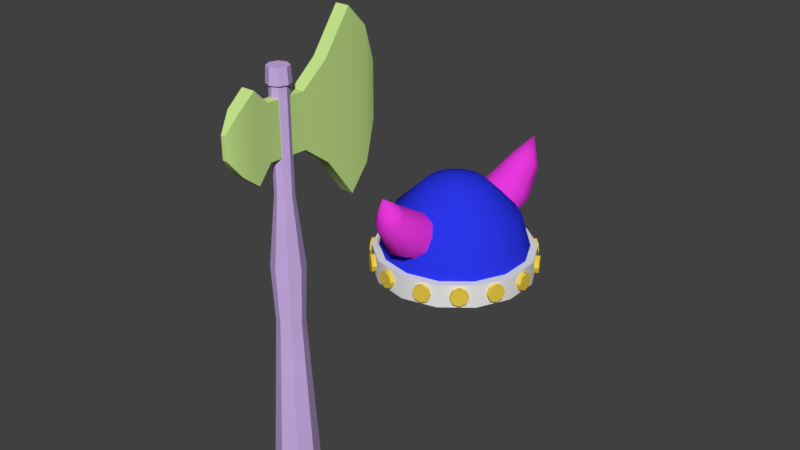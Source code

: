 # Source: viking.blend  (saved by Blender 2.79.0; exported with 4.5.12 LTS)
import bpy
from mathutils import Matrix  # noqa: F401  (used for matrix-valued properties, if any)

bpy.ops.wm.read_factory_settings(use_empty=True)
scene = bpy.context.scene
scene.name = 'Scene'

# ---- collections
col_collection_1 = bpy.data.collections.new('Collection 1'); scene.collection.children.link(col_collection_1)

# ---- materials (node trees are filled in below, after node groups)
mat_material_005 = bpy.data.materials.new('Material.005')
mat_material_005.alpha_threshold = 0.0
mat_material_005.use_transparent_shadow = False
mat_material_005.diffuse_color = (0.5997, 0.4322, 0.8, 1.0)
mat_material_005.roughness = 0.5
mat_material_006 = bpy.data.materials.new('Material.006')
mat_material_006.alpha_threshold = 0.0
mat_material_006.use_transparent_shadow = False
mat_material_006.diffuse_color = (0.5812, 0.8, 0.264, 1.0)
mat_material_006.roughness = 0.5
mat_material_004 = bpy.data.materials.new('Material.004')
mat_material_004.alpha_threshold = 0.0
mat_material_004.use_transparent_shadow = False
mat_material_004.diffuse_color = (0.8, 0.5884, 0.06422, 1.0)
mat_material_004.roughness = 0.5
mat_material_001 = bpy.data.materials.new('Material.001')
mat_material_001.alpha_threshold = 0.0
mat_material_001.use_transparent_shadow = False
mat_material_001.roughness = 0.5
mat_material_002 = bpy.data.materials.new('Material.002')
mat_material_002.alpha_threshold = 0.0
mat_material_002.use_transparent_shadow = False
mat_material_002.diffuse_color = (0.02339, 0.0367, 0.8, 1.0)
mat_material_002.roughness = 0.5
mat_material_003 = bpy.data.materials.new('Material.003')
mat_material_003.alpha_threshold = 0.0
mat_material_003.use_transparent_shadow = False
mat_material_003.diffuse_color = (0.8, 0.03941, 0.7062, 1.0)
mat_material_003.roughness = 0.5

# ---- material node trees

# ---- world
world_world = bpy.data.worlds.new('World'); scene.world = world_world
world_world.color = (0.05088, 0.05088, 0.05088)
world_world.use_sun_shadow = False
world_world.sun_shadow_jitter_overblur = 0.0
world_world.cycles.sampling_method = 'MANUAL'

# ---- meshes
me_cylinder_017 = bpy.data.meshes.new('Cylinder.017')
me_cylinder_017.from_pydata([(3.849e-10, 1.154, -0.9578), (0.0, 1.0, 2.22), (0.8162, 0.8162, -0.9578), (0.7071, 0.7071, 2.22), (1.154, -5.237e-08, -0.9578), (1.0, -4.371e-08, 2.22), (0.8162, -0.8162, -0.9578), (0.7071, -0.7071, 2.22), (-1.005e-07, -1.154, -0.9578), (-8.742e-08, -1.0, 2.22), (-0.8162, -0.8162, -0.9578), (-0.7071, -0.7071, 2.22), (-1.154, 1.185e-08, -0.9578), (-1.0, 1.192e-08, 2.22), (-0.8162, 0.8162, -0.9578), (-0.7071, 0.7071, 2.22), (1.002e-07, 1.615, -9.325), (1.142, 1.142, -9.325), (1.615, -7.625e-08, -9.325), (1.142, -1.142, -9.325), (-4.104e-08, -1.615, -9.325), (-1.142, -1.142, -9.325), (-1.615, 1.361e-08, -9.325), (-1.142, 1.142, -9.325), (5.144e-07, 1.248, -12.22), (0.8828, 0.8828, -12.22), (1.248, -5.556e-08, -12.22), (0.8828, -0.8828, -12.22), (4.053e-07, -1.248, -12.22), (-0.8828, -0.8828, -12.22), (-1.248, 1.39e-08, -12.22), (-0.8828, 0.8828, -12.22), (0.8317, 0.8317, 6.347), (2.078e-07, 1.176, 6.347), (1.176, -5.272e-08, 6.347), (0.8317, -0.8317, 6.347), (1.05e-07, -1.176, 6.347), (-0.8317, -0.8317, 6.347), (-1.176, 1.271e-08, 6.347), (-0.8317, 0.8317, 6.347), (0.4668, 0.4668, 11.41), (5.593e-07, 0.6602, 11.41), (0.6602, -2.632e-08, 11.41), (0.4668, -0.4668, 11.41), (5.016e-07, -0.6602, 11.41), (-0.4668, -0.4668, 11.41), (-0.6602, 1.04e-08, 11.41), (-0.4668, 0.4668, 11.41), (0.4668, 0.4668, 18.76), (5.593e-07, 0.6602, 18.76), (0.6602, -2.632e-08, 18.76), (0.4668, -0.4668, 18.76), (5.016e-07, -0.6602, 18.76), (-0.4668, -0.4668, 18.76), (-0.6602, 1.04e-08, 18.76), (-0.4668, 0.4668, 18.76), (0.5827, 0.5827, 18.76), (5.723e-07, 0.8241, 18.76), (0.8241, -3.564e-08, 18.76), (0.5827, -0.5827, 18.76), (5.003e-07, -0.8241, 18.76), (-0.5827, -0.5827, 18.76), (-0.8241, 1.021e-08, 18.76), (-0.5827, 0.5827, 18.76), (0.5291, 0.5291, 19.86), (1.631e-06, 0.7482, 19.86), (0.7482, -3.167e-08, 19.86), (0.5291, -0.5291, 19.86), (1.565e-06, -0.7482, 19.86), (-0.5291, -0.5291, 19.86), (-0.7482, 9.958e-09, 19.86), (-0.5291, 0.5291, 19.86), (-0.3525, -1.331, 14.06), (-0.3525, -1.331, 17.91), (-0.3428, 1.429, 14.06), (-0.3428, 1.429, 17.91), (0.3525, -1.331, 14.06), (0.3525, -1.331, 17.91), (0.5915, 1.429, 14.06), (0.5915, 1.429, 17.91), (-0.3863, 3.409, 19.42), (-0.3863, 3.409, 12.55), (0.6237, 3.409, 12.55), (0.6237, 3.409, 19.42), (-0.3435, 5.526, 22.35), (-0.3435, 5.526, 9.623), (0.6888, 5.526, 9.623), (0.6888, 5.526, 22.35), (-0.2175, 7.132, 20.73), (-0.2175, 7.132, 11.32), (0.5838, 7.132, 11.32), (0.5838, 7.132, 20.73), (0.2392, 8.262, 18.07), (0.2392, 8.262, 13.99), (-0.5054, -2.488, 12.94), (-0.5054, -2.488, 19.03), (0.5054, -2.488, 19.03), (0.5054, -2.488, 12.94), (-0.4713, -3.744, 13.95), (-0.4713, -3.744, 18.02), (0.4713, -3.744, 18.02), (0.4713, -3.744, 13.95), (-0.1644, -4.649, 15.19), (-0.1644, -4.649, 16.78), (0.1644, -4.649, 16.78), (0.1644, -4.649, 15.19), (3.849e-10, 1.154, -0.9578), (0.0, 1.0, 2.22), (0.7071, 0.7071, 2.22), (0.8162, 0.8162, -0.9578), (1.0, -4.371e-08, 2.22), (1.154, -5.237e-08, -0.9578), (0.7071, -0.7071, 2.22), (0.8162, -0.8162, -0.9578), (-8.742e-08, -1.0, 2.22), (-1.005e-07, -1.154, -0.9578), (-0.7071, -0.7071, 2.22), (-0.8162, -0.8162, -0.9578), (-1.0, 1.192e-08, 2.22), (-1.154, 1.185e-08, -0.9578), (-0.7071, 0.7071, 2.22), (-0.8162, 0.8162, -0.9578), (-4.104e-08, -1.615, -9.325), (1.142, -1.142, -9.325), (-1.142, 1.142, -9.325), (-1.615, 1.361e-08, -9.325), (1.615, -7.625e-08, -9.325), (1.142, 1.142, -9.325), (-1.142, -1.142, -9.325), (1.002e-07, 1.615, -9.325), (5.144e-07, 1.248, -12.22), (5.144e-07, 1.248, -12.22), (0.8828, 0.8828, -12.22), (0.8828, 0.8828, -12.22), (1.248, -5.556e-08, -12.22), (1.248, -5.556e-08, -12.22), (0.8828, -0.8828, -12.22), (0.8828, -0.8828, -12.22), (4.053e-07, -1.248, -12.22), (4.053e-07, -1.248, -12.22), (-0.8828, -0.8828, -12.22), (-0.8828, -0.8828, -12.22), (-1.248, 1.39e-08, -12.22), (-1.248, 1.39e-08, -12.22), (-0.8828, 0.8828, -12.22), (-0.8828, 0.8828, -12.22), (1.176, -5.272e-08, 6.347), (0.8317, -0.8317, 6.347), (-0.8317, -0.8317, 6.347), (-1.176, 1.271e-08, 6.347), (1.05e-07, -1.176, 6.347), (-0.8317, 0.8317, 6.347), (0.8317, 0.8317, 6.347), (2.078e-07, 1.176, 6.347), (-0.4668, 0.4668, 11.41), (5.593e-07, 0.6602, 11.41), (-0.4668, -0.4668, 11.41), (-0.6602, 1.04e-08, 11.41), (0.4668, -0.4668, 11.41), (5.016e-07, -0.6602, 11.41), (0.4668, 0.4668, 11.41), (0.6602, -2.632e-08, 11.41), (0.4668, 0.4668, 18.76), (0.4668, 0.4668, 18.76), (5.593e-07, 0.6602, 18.76), (5.593e-07, 0.6602, 18.76), (0.6602, -2.632e-08, 18.76), (0.6602, -2.632e-08, 18.76), (0.4668, -0.4668, 18.76), (0.4668, -0.4668, 18.76), (5.016e-07, -0.6602, 18.76), (5.016e-07, -0.6602, 18.76), (-0.4668, -0.4668, 18.76), (-0.4668, -0.4668, 18.76), (-0.6602, 1.04e-08, 18.76), (-0.6602, 1.04e-08, 18.76), (-0.4668, 0.4668, 18.76), (-0.4668, 0.4668, 18.76), (0.5827, 0.5827, 18.76), (0.5827, 0.5827, 18.76), (5.723e-07, 0.8241, 18.76), (5.723e-07, 0.8241, 18.76), (0.8241, -3.564e-08, 18.76), (0.8241, -3.564e-08, 18.76), (0.5827, -0.5827, 18.76), (0.5827, -0.5827, 18.76), (5.003e-07, -0.8241, 18.76), (5.003e-07, -0.8241, 18.76), (-0.5827, -0.5827, 18.76), (-0.5827, -0.5827, 18.76), (-0.8241, 1.021e-08, 18.76), (-0.8241, 1.021e-08, 18.76), (-0.5827, 0.5827, 18.76), (-0.5827, 0.5827, 18.76), (0.5291, 0.5291, 19.86), (0.5291, 0.5291, 19.86), (1.631e-06, 0.7482, 19.86), (1.631e-06, 0.7482, 19.86), (0.7482, -3.167e-08, 19.86), (0.7482, -3.167e-08, 19.86), (0.5291, -0.5291, 19.86), (0.5291, -0.5291, 19.86), (1.565e-06, -0.7482, 19.86), (1.565e-06, -0.7482, 19.86), (-0.5291, -0.5291, 19.86), (-0.5291, -0.5291, 19.86), (-0.7482, 9.958e-09, 19.86), (-0.7482, 9.958e-09, 19.86), (-0.5291, 0.5291, 19.86), (-0.5291, 0.5291, 19.86), (-0.3428, 1.429, 14.06), (-0.3428, 1.429, 14.06), (-0.3525, -1.331, 14.06), (-0.3525, -1.331, 14.06), (-0.3525, -1.331, 17.91), (-0.3525, -1.331, 17.91), (-0.3428, 1.429, 17.91), (-0.3428, 1.429, 17.91), (0.5915, 1.429, 14.06), (0.5915, 1.429, 14.06), (0.5915, 1.429, 17.91), (0.5915, 1.429, 17.91), (0.3525, -1.331, 14.06), (0.3525, -1.331, 14.06), (0.3525, -1.331, 17.91), (0.3525, -1.331, 17.91), (0.6237, 3.409, 12.55), (0.6237, 3.409, 19.42), (-0.3863, 3.409, 12.55), (-0.3863, 3.409, 19.42), (0.6888, 5.526, 9.623), (0.6888, 5.526, 9.623), (-0.3435, 5.526, 9.623), (-0.3435, 5.526, 9.623), (-0.3435, 5.526, 22.35), (-0.3435, 5.526, 22.35), (0.6888, 5.526, 22.35), (0.6888, 5.526, 22.35), (-0.2175, 7.132, 11.32), (0.5838, 7.132, 11.32), (0.5838, 7.132, 20.73), (-0.2175, 7.132, 20.73), (0.2392, 8.262, 18.07), (0.2392, 8.262, 18.07), (0.2392, 8.262, 13.99), (0.2392, 8.262, 13.99), (-0.5054, -2.488, 12.94), (-0.5054, -2.488, 12.94), (0.5054, -2.488, 12.94), (0.5054, -2.488, 12.94), (0.5054, -2.488, 19.03), (0.5054, -2.488, 19.03), (-0.5054, -2.488, 19.03), (-0.5054, -2.488, 19.03), (0.4713, -3.744, 13.95), (-0.4713, -3.744, 13.95), (-0.4713, -3.744, 18.02), (0.4713, -3.744, 18.02), (-0.1644, -4.649, 15.19), (-0.1644, -4.649, 15.19), (-0.1644, -4.649, 16.78), (-0.1644, -4.649, 16.78), (0.1644, -4.649, 16.78), (0.1644, -4.649, 16.78), (0.1644, -4.649, 15.19), (0.1644, -4.649, 15.19)], [], [(106, 107, 108, 109), (2, 3, 110, 111), (4, 5, 112, 113), (6, 7, 114, 115), (8, 9, 116, 117), (10, 11, 118, 119), (112, 5, 34, 147), (12, 13, 120, 121), (14, 15, 1, 0), (6, 115, 122, 19), (22, 124, 144, 143), (12, 121, 124, 22), (2, 111, 126, 17), (8, 117, 128, 20), (14, 0, 16, 23), (106, 109, 127, 129), (4, 113, 123, 18), (10, 119, 125, 21), (130, 132, 134, 136, 138, 140, 142, 145), (20, 128, 141, 139), (18, 123, 137, 135), (129, 127, 133, 131), (23, 16, 24, 31), (21, 125, 30, 29), (19, 122, 28, 27), (17, 126, 26, 25), (33, 39, 47, 41), (118, 11, 37, 149), (114, 7, 35, 150), (120, 13, 38, 151), (110, 3, 32, 146), (116, 9, 36, 148), (1, 15, 39, 33), (108, 107, 153, 152), (156, 44, 171, 172), (149, 37, 45, 157), (150, 35, 43, 159), (146, 32, 40, 161), (151, 38, 46, 154), (148, 36, 44, 156), (147, 34, 42, 158), (152, 153, 155, 160), (176, 175, 191, 192), (158, 42, 167, 168), (160, 155, 164, 162), (41, 47, 177, 165), (157, 45, 173, 174), (159, 43, 169, 170), (161, 40, 163, 166), (154, 46, 54, 55), (190, 189, 205, 206), (53, 52, 186, 188), (51, 50, 182, 184), (48, 49, 180, 178), (49, 176, 192, 180), (175, 53, 188, 191), (52, 51, 184, 186), (50, 48, 178, 182), (194, 196, 208, 207, 204, 202, 200, 198), (187, 185, 201, 203), (183, 179, 195, 199), (193, 62, 70, 209), (61, 60, 68, 69), (59, 58, 66, 67), (56, 181, 197, 64), (57, 63, 71, 65), (212, 214, 216, 210), (221, 219, 82, 83), (219, 221, 224, 222), (213, 223, 249, 247), (211, 218, 76, 72), (220, 217, 215, 225), (83, 82, 231, 237), (78, 74, 81, 226), (75, 79, 227, 80), (210, 216, 229, 228), (230, 233, 89, 239), (226, 81, 85, 86), (80, 227, 236, 235), (228, 229, 234, 232), (88, 240, 243), (84, 87, 240, 88), (232, 234, 241, 238), (237, 231, 90, 91), (238, 241, 242, 244), (91, 90, 245, 92), (239, 89, 93), (94, 97, 101, 98), (77, 73, 253, 251), (222, 224, 250, 248), (214, 212, 246, 252), (98, 101, 265, 259), (252, 246, 255, 256), (96, 95, 99, 100), (248, 250, 257, 254), (264, 262, 260, 258), (256, 255, 102, 261), (100, 99, 103, 263), (254, 257, 104, 105)])
me_cylinder_017.polygons.foreach_set('use_smooth', [True] * 99)
me_cylinder_017.polygons.foreach_set('material_index', [0, 0, 0, 0, 0, 0, 0, 0, 0, 0, 0, 0, 0, 0, 0, 0, 0, 0, 0, 0, 0, 0, 0, 0, 0, 0, 0, 0, 0, 0, 0, 0, 0, 0, 0, 0, 0, 0, 0, 0, 0, 0, 0, 0, 0, 0, 0, 0, 0, 0, 0, 0, 0, 0, 0, 0, 0, 0, 0, 0, 0, 0, 0, 0, 0, 0, 1, 1, 1, 1, 1, 1, 1, 1, 1, 1, 1, 1, 1, 1, 1, 1, 1, 1, 1, 1, 1, 1, 1, 1, 1, 1, 1, 1, 1, 1, 1, 1, 1])
me_cylinder_017.materials.append(mat_material_005)
me_cylinder_017.materials.append(mat_material_006)
me_cylinder_017.use_remesh_preserve_volume = False
me_cylinder_017.use_remesh_preserve_attributes = False
me_cylinder_017.use_mirror_vertex_groups = False
me_cylinder_017.update()
me_cylinder_011 = bpy.data.meshes.new('Cylinder.011')
me_cylinder_011.from_pydata([(-4.09e-08, 0.1096, 0.9382), (-5.049e-08, 0.1096, 1.03), (0.0775, 0.0775, 0.9382), (0.0775, 0.0775, 1.03), (0.1096, -1.345e-08, 0.9382), (0.1096, -1.345e-08, 1.03), (0.0775, -0.0775, 0.9382), (0.0775, -0.0775, 1.03), (-4.09e-08, -0.1096, 0.9382), (-5.049e-08, -0.1096, 1.03), (-0.0775, -0.0775, 0.9382), (-0.0775, -0.0775, 1.03), (-0.1096, -2.422e-09, 0.9382), (-0.1096, -2.422e-09, 1.03), (-0.0775, 0.0775, 0.9382), (-0.0775, 0.0775, 1.03), (-4.09e-08, -0.9418, -0.07259), (-5.049e-08, -1.032, -0.09029), (0.0775, -0.9356, -0.1041), (0.0775, -1.026, -0.1218), (0.1096, -0.9207, -0.1801), (0.1096, -1.011, -0.1979), (0.0775, -0.9059, -0.2562), (0.0775, -0.9963, -0.2739), (-4.09e-08, -0.8997, -0.2877), (-5.049e-08, -0.9902, -0.3054), (-0.0775, -0.9059, -0.2562), (-0.0775, -0.9963, -0.2739), (-0.1096, -0.9207, -0.1801), (-0.1096, -1.011, -0.1979), (-0.0775, -0.9356, -0.1041), (-0.0775, -1.026, -0.1218), (0.1534, -0.192, 0.9814), (-0.1383, -0.192, 0.9814), (0.1534, -0.5988, 0.8009), (-0.1383, -0.5988, 0.8009), (0.1534, -0.887, 0.4618), (-0.1383, -0.887, 0.4618), (0.1534, -0.9995, 0.03118), (-0.1383, -0.9995, 0.03118), (0.1534, -0.9141, -0.4056), (-0.1383, -0.9141, -0.4056), (0.1534, -0.6476, -0.762), (-0.1383, -0.6476, -0.762), (0.1534, -0.2528, -0.9675), (-0.1383, -0.2528, -0.9675), (0.1534, 0.192, -0.9814), (-0.1383, 0.192, -0.9814), (0.1534, 0.5988, -0.8009), (-0.1383, 0.5988, -0.8009), (0.1534, 0.887, -0.4618), (-0.1383, 0.887, -0.4618), (0.1534, 0.9995, -0.03118), (-0.1383, 0.9995, -0.03118), (0.1534, 0.9141, 0.4056), (-0.1383, 0.9141, 0.4056), (0.1534, 0.6476, 0.762), (-0.1383, 0.6476, 0.762), (0.1534, 0.2528, 0.9675), (-0.1383, 0.2528, 0.9675), (0.1534, -0.1744, 0.8916), (0.1534, -0.544, 0.7276), (0.1534, -0.8058, 0.4195), (0.1534, -0.908, 0.02832), (0.1534, -0.8304, -0.3685), (0.1534, -0.5883, -0.6923), (0.1534, -0.2297, -0.879), (0.1534, 0.1744, -0.8916), (0.1534, 0.544, -0.7276), (0.1534, 0.8058, -0.4195), (0.1534, 0.908, -0.02832), (0.1534, 0.8304, 0.3685), (0.1534, 0.5883, 0.6923), (0.1534, 0.2297, 0.879), (-0.07451, -0.1744, 0.8916), (-0.07451, -0.544, 0.7276), (-0.07451, -0.8058, 0.4195), (-0.07451, -0.908, 0.02832), (-0.07451, -0.8304, -0.3685), (-0.07451, -0.5883, -0.6923), (-0.07451, -0.2297, -0.879), (-0.07451, 0.1744, -0.8916), (-0.07451, 0.544, -0.7276), (-0.07451, 0.8058, -0.4195), (-0.07451, 0.908, -0.02832), (-0.07451, 0.8304, 0.3685), (-0.07451, 0.5883, 0.6923), (-0.07451, 0.2297, 0.879), (-0.1383, -0.5437, 0.7272), (-0.1383, -0.1743, 0.8911), (-0.1383, -0.8054, 0.4193), (-0.1383, -0.9075, 0.02831), (-0.1383, -0.8299, -0.3682), (-0.1383, -0.588, -0.6919), (-0.1383, -0.2295, -0.8785), (-0.1383, 0.1743, -0.8911), (-0.1383, 0.5437, -0.7272), (-0.1383, 0.8054, -0.4193), (-0.1383, 0.9075, -0.02831), (-0.1383, 0.8299, 0.3682), (-0.1383, 0.588, 0.6919), (-0.1383, 0.2295, 0.8785), (-0.5718, -0.4654, 0.6224), (-0.5718, -0.1492, 0.7627), (-0.5718, -0.6893, 0.3589), (-0.5718, -0.7768, 0.02423), (-0.5718, -0.7104, -0.3152), (-0.5718, -0.5033, -0.5922), (-0.5718, -0.1965, -0.7519), (-0.5718, 0.1492, -0.7627), (-0.5718, 0.4654, -0.6224), (-0.5718, 0.6893, -0.3589), (-0.5718, 0.7768, -0.02423), (-0.5718, 0.7104, 0.3152), (-0.5718, 0.5033, 0.5922), (-0.5718, 0.1965, 0.7519), (-0.9792, -0.2118, 0.2833), (-0.9792, -0.06793, 0.3472), (-0.9792, -0.3138, 0.1634), (-0.9792, -0.3536, 0.01103), (-0.9792, -0.3234, -0.1435), (-0.9792, -0.2291, -0.2696), (-0.9792, -0.08943, -0.3423), (-0.9792, 0.06793, -0.3472), (-0.9792, 0.2118, -0.2833), (-0.9792, 0.3138, -0.1634), (-0.9792, 0.3536, -0.01103), (-0.9792, 0.3234, 0.1435), (-0.9792, 0.2291, 0.2696), (-0.9792, 0.08943, 0.3423), (-1.06, -0.06852, 0.09164), (-1.06, -0.02197, 0.1123), (-1.06, -0.1015, 0.05284), (-1.06, -0.1144, 0.003568), (-1.06, -0.1046, -0.04641), (-1.06, -0.0741, -0.08719), (-1.06, -0.02893, -0.1107), (-1.06, 0.02197, -0.1123), (-1.06, 0.06852, -0.09164), (-1.06, 0.1015, -0.05284), (-1.06, 0.1144, -0.003568), (-1.06, 0.1046, 0.04641), (-1.06, 0.0741, 0.08719), (-1.06, 0.02893, 0.1107), (-0.1389, -0.1683, 0.5418), (-0.4479, -0.3669, 1.033), (-0.1741, -0.3315, 0.47), (-0.4659, -0.52, 0.9368), (-0.3025, -0.4328, 0.3907), (-0.5494, -0.5949, 0.7938), (-0.4753, -0.4333, 0.3343), (-0.6667, -0.563, 0.6587), (-0.6263, -0.333, 0.3223), (-0.7728, -0.4364, 0.583), (-0.698, -0.1701, 0.3593), (-0.8273, -0.2635, 0.5956), (-0.6629, -0.006918, 0.4311), (-0.8094, -0.1103, 0.6918), (-0.5344, 0.09429, 0.5104), (-0.7258, -0.0354, 0.8347), (-0.3617, 0.09484, 0.5668), (-0.6086, -0.06734, 0.9699), (-0.2106, -0.005478, 0.5788), (-0.5024, -0.194, 1.046), (-0.8188, -0.5558, 1.121), (-0.8072, -0.4571, 1.183), (-0.8726, -0.6041, 1.029), (-0.9482, -0.5835, 0.9415), (-1.017, -0.5019, 0.8927), (-1.052, -0.3905, 0.9009), (-1.04, -0.2918, 0.9628), (-0.9863, -0.2435, 1.055), (-0.9108, -0.2641, 1.142), (-0.8423, -0.3457, 1.191), (-1.238, -0.4903, 1.137), (-0.111, 0.1819, -0.466), (-0.3918, 0.3359, -0.9889), (-0.1468, 0.009982, -0.5126), (-0.4119, 0.1565, -1.009), (-0.2773, -0.1163, -0.5196), (-0.5011, 0.01053, -0.9481), (-0.4526, -0.1488, -0.4843), (-0.6254, -0.04616, -0.8282), (-0.6057, -0.07489, -0.4202), (-0.7373, 0.008072, -0.6957), (-0.6783, 0.07703, -0.3518), (-0.7941, 0.1525, -0.6011), (-0.6425, 0.249, -0.3051), (-0.774, 0.332, -0.5806), (-0.512, 0.3753, -0.2981), (-0.6848, 0.4779, -0.642), (-0.3367, 0.4077, -0.3334), (-0.5605, 0.5346, -0.7618), (-0.1835, 0.3339, -0.3975), (-0.4486, 0.4804, -0.8944), (-0.7546, 0.2485, -1.193), (-0.7417, 0.3641, -1.18), (-0.8121, 0.1544, -1.154), (-0.8922, 0.1179, -1.076), (-0.9643, 0.1528, -0.991), (-1.001, 0.2459, -0.93), (-0.988, 0.3616, -0.9168), (-0.9305, 0.4556, -0.9564), (-0.8504, 0.4922, -1.034), (-0.7783, 0.4572, -1.119), (-1.174, 0.3174, -1.186), (-4.09e-08, -0.8229, -0.4638), (-5.049e-08, -0.8974, -0.5181), (0.0775, -0.804, -0.4898), (0.0775, -0.8785, -0.544), (0.1096, -0.7583, -0.5524), (0.1096, -0.8329, -0.6067), (0.0775, -0.7127, -0.615), (0.0775, -0.7872, -0.6693), (-4.09e-08, -0.6938, -0.641), (-5.049e-08, -0.7683, -0.6953), (-0.0775, -0.7127, -0.615), (-0.0775, -0.7872, -0.6693), (-0.1096, -0.7583, -0.5524), (-0.1096, -0.8329, -0.6067), (-0.0775, -0.804, -0.4898), (-0.0775, -0.8785, -0.544), (-4.09e-08, -0.1795, -0.9274), (-5.049e-08, -0.1864, -1.019), (0.0775, -0.1475, -0.9298), (0.0775, -0.1544, -1.022), (0.1096, -0.07023, -0.9356), (0.1096, -0.07714, -1.028), (0.0775, 0.007048, -0.9414), (0.0775, 0.000146, -1.033), (-4.09e-08, 0.03906, -0.9438), (-5.049e-08, 0.03216, -1.036), (-0.0775, 0.007048, -0.9414), (-0.0775, 0.000146, -1.033), (-0.1096, -0.07023, -0.9356), (-0.1096, -0.07714, -1.028), (-0.0775, -0.1475, -0.9298), (-0.0775, -0.1544, -1.022), (-4.09e-08, -0.5546, -0.7646), (-5.049e-08, -0.5997, -0.845), (0.0775, -0.5266, -0.7803), (0.0775, -0.5717, -0.8607), (0.1096, -0.459, -0.8182), (0.1096, -0.5041, -0.8986), (0.0775, -0.3915, -0.8561), (0.0775, -0.4366, -0.9366), (-4.09e-08, -0.3635, -0.8719), (-5.049e-08, -0.4086, -0.9523), (-0.0775, -0.3915, -0.8561), (-0.0775, -0.4366, -0.9366), (-0.1096, -0.459, -0.8182), (-0.1096, -0.5041, -0.8986), (-0.0775, -0.5266, -0.7803), (-0.0775, -0.5717, -0.8607), (-4.09e-08, 0.648, -0.6873), (-5.049e-08, 0.7186, -0.7466), (0.0775, 0.6686, -0.6627), (0.0775, 0.7392, -0.722), (0.1096, 0.7184, -0.6034), (0.1096, 0.789, -0.6627), (0.0775, 0.7683, -0.544), (0.0775, 0.8389, -0.6033), (-4.09e-08, 0.7889, -0.5194), (-5.049e-08, 0.8595, -0.5787), (-0.0775, 0.7683, -0.544), (-0.0775, 0.8389, -0.6033), (-0.1096, 0.7184, -0.6034), (-0.1096, 0.789, -0.6627), (-0.0775, 0.6686, -0.6627), (-0.0775, 0.7392, -0.722), (-4.09e-08, 0.2968, -0.8967), (-5.049e-08, 0.3357, -0.9803), (0.0775, 0.3259, -0.8832), (0.0775, 0.3648, -0.9668), (0.1096, 0.3961, -0.8505), (0.1096, 0.4351, -0.934), (0.0775, 0.4664, -0.8177), (0.0775, 0.5053, -0.9013), (-4.09e-08, 0.4955, -0.8042), (-5.049e-08, 0.5344, -0.8878), (-0.0775, 0.4664, -0.8177), (-0.0775, 0.5053, -0.9013), (-0.1096, 0.3961, -0.8505), (-0.1096, 0.4351, -0.934), (-0.0775, 0.3259, -0.8832), (-0.0775, 0.3648, -0.9668), (-4.09e-08, 0.8755, -0.3546), (-5.049e-08, 0.9644, -0.3791), (0.0775, 0.884, -0.3237), (0.0775, 0.9729, -0.3481), (0.1096, 0.9046, -0.249), (0.1096, 0.9935, -0.2734), (0.0775, 0.9251, -0.1742), (0.0775, 1.014, -0.1987), (-4.09e-08, 0.9336, -0.1433), (-5.049e-08, 1.023, -0.1678), (-0.0775, 0.9251, -0.1742), (-0.0775, 1.014, -0.1987), (-0.1096, 0.9046, -0.249), (-0.1096, 0.9935, -0.2734), (-0.0775, 0.884, -0.3237), (-0.0775, 0.9729, -0.3481), (-4.09e-08, 0.9433, 0.04859), (-5.049e-08, 1.034, 0.06398), (0.0775, 0.938, 0.08024), (0.0775, 1.029, 0.09563), (0.1096, 0.925, 0.1566), (0.1096, 1.016, 0.172), (0.0775, 0.9121, 0.2331), (0.0775, 1.003, 0.2485), (-4.09e-08, 0.9067, 0.2647), (-5.049e-08, 0.9976, 0.2801), (-0.0775, 0.9121, 0.2331), (-0.0775, 1.003, 0.2485), (-0.1096, 0.925, 0.1566), (-0.1096, 1.016, 0.172), (-0.0775, 0.938, 0.08024), (-0.0775, 1.029, 0.09563), (-4.09e-08, 0.8256, 0.4589), (-5.049e-08, 0.9004, 0.5128), (0.0775, 0.8069, 0.485), (0.0775, 0.8817, 0.5388), (0.1096, 0.7616, 0.5479), (0.1096, 0.8364, 0.6017), (0.0775, 0.7163, 0.6108), (0.0775, 0.7912, 0.6646), (-4.09e-08, 0.6976, 0.6369), (-5.049e-08, 0.7724, 0.6907), (-0.0775, 0.7163, 0.6108), (-0.0775, 0.7912, 0.6646), (-0.1096, 0.7616, 0.5479), (-0.1096, 0.8364, 0.6017), (-0.0775, 0.8069, 0.485), (-0.0775, 0.8817, 0.5388), (-4.09e-08, 0.5543, 0.7648), (-5.049e-08, 0.5994, 0.8453), (0.0775, 0.5263, 0.7805), (0.0775, 0.5714, 0.861), (0.1096, 0.4587, 0.8184), (0.1096, 0.5038, 0.8989), (0.0775, 0.3911, 0.8563), (0.0775, 0.4362, 0.9367), (-4.09e-08, 0.3631, 0.872), (-5.049e-08, 0.4082, 0.9524), (-0.0775, 0.3911, 0.8563), (-0.0775, 0.4362, 0.9367), (-0.1096, 0.4587, 0.8184), (-0.1096, 0.5038, 0.8989), (-0.0775, 0.5263, 0.7805), (-0.0775, 0.5714, 0.861), (-4.09e-08, -0.8756, 0.3543), (-5.049e-08, -0.9645, 0.3787), (0.0775, -0.8841, 0.3233), (0.0775, -0.973, 0.3477), (0.1096, -0.9047, 0.2486), (0.1096, -0.9936, 0.273), (0.0775, -0.9252, 0.1738), (0.0775, -1.014, 0.1983), (-4.09e-08, -0.9337, 0.1429), (-5.049e-08, -1.023, 0.1673), (-0.0775, -0.9252, 0.1738), (-0.0775, -1.014, 0.1983), (-0.1096, -0.9047, 0.2486), (-0.1096, -0.9936, 0.273), (-0.0775, -0.8841, 0.3233), (-0.0775, -0.973, 0.3477), (-4.09e-08, -0.6439, 0.6911), (-5.049e-08, -0.7141, 0.7508), (0.0775, -0.6647, 0.6667), (0.0775, -0.7349, 0.7264), (0.1096, -0.7149, 0.6076), (0.1096, -0.7851, 0.6673), (0.0775, -0.7651, 0.5486), (0.0775, -0.8353, 0.6083), (-4.09e-08, -0.7858, 0.5241), (-5.049e-08, -0.8561, 0.5838), (-0.0775, -0.7651, 0.5486), (-0.0775, -0.8353, 0.6083), (-0.1096, -0.7149, 0.6076), (-0.1096, -0.7851, 0.6673), (-0.0775, -0.6647, 0.6667), (-0.0775, -0.7349, 0.7264), (-4.09e-08, -0.2972, 0.8966), (-5.049e-08, -0.3361, 0.9802), (0.0775, -0.3263, 0.883), (0.0775, -0.3652, 0.9666), (0.1096, -0.3965, 0.8503), (0.1096, -0.4355, 0.9339), (0.0775, -0.4667, 0.8175), (0.0775, -0.5057, 0.9011), (-4.09e-08, -0.4958, 0.804), (-5.049e-08, -0.5348, 0.8875), (-0.0775, -0.4667, 0.8175), (-0.0775, -0.5057, 0.9011), (-0.1096, -0.3965, 0.8503), (-0.1096, -0.4355, 0.9339), (-0.0775, -0.3263, 0.883), (-0.0775, -0.3652, 0.9666), (-4.09e-08, 0.1096, 0.9382), (-4.09e-08, 0.1096, 0.9382), (0.0775, 0.0775, 0.9382), (0.0775, 0.0775, 0.9382), (0.0775, 0.0775, 1.03), (0.0775, 0.0775, 1.03), (-5.049e-08, 0.1096, 1.03), (-5.049e-08, 0.1096, 1.03), (0.1096, -1.345e-08, 0.9382), (0.1096, -1.345e-08, 0.9382), (0.1096, -1.345e-08, 1.03), (0.1096, -1.345e-08, 1.03), (0.0775, -0.0775, 0.9382), (0.0775, -0.0775, 0.9382), (0.0775, -0.0775, 1.03), (0.0775, -0.0775, 1.03), (-4.09e-08, -0.1096, 0.9382), (-4.09e-08, -0.1096, 0.9382), (-5.049e-08, -0.1096, 1.03), (-5.049e-08, -0.1096, 1.03), (-0.0775, -0.0775, 0.9382), (-0.0775, -0.0775, 0.9382), (-0.0775, -0.0775, 1.03), (-0.0775, -0.0775, 1.03), (-0.1096, -2.422e-09, 0.9382), (-0.1096, -2.422e-09, 0.9382), (-0.1096, -2.422e-09, 1.03), (-0.1096, -2.422e-09, 1.03), (-0.0775, 0.0775, 0.9382), (-0.0775, 0.0775, 0.9382), (-0.0775, 0.0775, 1.03), (-0.0775, 0.0775, 1.03), (-4.09e-08, -0.9418, -0.07259), (-4.09e-08, -0.9418, -0.07259), (0.0775, -0.9356, -0.1041), (0.0775, -0.9356, -0.1041), (0.0775, -1.026, -0.1218), (0.0775, -1.026, -0.1218), (-5.049e-08, -1.032, -0.09029), (-5.049e-08, -1.032, -0.09029), (0.1096, -0.9207, -0.1801), (0.1096, -0.9207, -0.1801), (0.1096, -1.011, -0.1979), (0.1096, -1.011, -0.1979), (0.0775, -0.9059, -0.2562), (0.0775, -0.9059, -0.2562), (0.0775, -0.9963, -0.2739), (0.0775, -0.9963, -0.2739), (-4.09e-08, -0.8997, -0.2877), (-4.09e-08, -0.8997, -0.2877), (-5.049e-08, -0.9902, -0.3054), (-5.049e-08, -0.9902, -0.3054), (-0.0775, -0.9059, -0.2562), (-0.0775, -0.9059, -0.2562), (-0.0775, -0.9963, -0.2739), (-0.0775, -0.9963, -0.2739), (-0.1096, -0.9207, -0.1801), (-0.1096, -0.9207, -0.1801), (-0.1096, -1.011, -0.1979), (-0.1096, -1.011, -0.1979), (-0.0775, -0.9356, -0.1041), (-0.0775, -0.9356, -0.1041), (-0.0775, -1.026, -0.1218), (-0.0775, -1.026, -0.1218), (0.1534, -0.192, 0.9814), (0.1534, -0.5988, 0.8009), (-0.1383, -0.5988, 0.8009), (-0.1383, -0.192, 0.9814), (0.1534, -0.887, 0.4618), (-0.1383, -0.887, 0.4618), (0.1534, -0.9995, 0.03118), (-0.1383, -0.9995, 0.03118), (0.1534, -0.9141, -0.4056), (-0.1383, -0.9141, -0.4056), (0.1534, -0.6476, -0.762), (-0.1383, -0.6476, -0.762), (0.1534, -0.2528, -0.9675), (-0.1383, -0.2528, -0.9675), (0.1534, 0.192, -0.9814), (-0.1383, 0.192, -0.9814), (0.1534, 0.5988, -0.8009), (-0.1383, 0.5988, -0.8009), (0.1534, 0.887, -0.4618), (-0.1383, 0.887, -0.4618), (0.1534, 0.9995, -0.03118), (-0.1383, 0.9995, -0.03118), (0.1534, 0.9141, 0.4056), (-0.1383, 0.9141, 0.4056), (0.1534, 0.6476, 0.762), (-0.1383, 0.6476, 0.762), (0.1534, 0.2528, 0.9675), (-0.1383, 0.2528, 0.9675), (0.1534, -0.1744, 0.8916), (0.1534, -0.544, 0.7276), (0.1534, -0.8058, 0.4195), (0.1534, -0.908, 0.02832), (0.1534, -0.8304, -0.3685), (0.1534, -0.5883, -0.6923), (0.1534, -0.2297, -0.879), (0.1534, 0.1744, -0.8916), (0.1534, 0.544, -0.7276), (0.1534, 0.8058, -0.4195), (0.1534, 0.908, -0.02832), (0.1534, 0.8304, 0.3685), (0.1534, 0.5883, 0.6923), (0.1534, 0.2297, 0.879), (-0.07451, -0.1744, 0.8916), (-0.07451, -0.544, 0.7276), (-0.07451, -0.8058, 0.4195), (-0.07451, -0.908, 0.02832), (-0.07451, -0.8304, -0.3685), (-0.07451, -0.5883, -0.6923), (-0.07451, -0.2297, -0.879), (-0.07451, 0.1744, -0.8916), (-0.07451, 0.544, -0.7276), (-0.07451, 0.8058, -0.4195), (-0.07451, 0.908, -0.02832), (-0.07451, 0.8304, 0.3685), (-0.07451, 0.5883, 0.6923), (-0.07451, 0.2297, 0.879), (-0.1383, -0.5437, 0.7272), (-0.1383, -0.1743, 0.8911), (-0.1383, -0.8054, 0.4193), (-0.1383, -0.9075, 0.02831), (-0.1383, -0.8299, -0.3682), (-0.1383, -0.588, -0.6919), (-0.1383, -0.2295, -0.8785), (-0.1383, 0.1743, -0.8911), (-0.1383, 0.5437, -0.7272), (-0.1383, 0.8054, -0.4193), (-0.1383, 0.9075, -0.02831), (-0.1383, 0.8299, 0.3682), (-0.1383, 0.588, 0.6919), (-0.1383, 0.2295, 0.8785), (-0.1389, -0.1683, 0.5418), (-0.1741, -0.3315, 0.47), (-0.3025, -0.4328, 0.3907), (-0.3025, -0.4328, 0.3907), (-0.4753, -0.4333, 0.3343), (-0.4753, -0.4333, 0.3343), (-0.6263, -0.333, 0.3223), (-0.698, -0.1701, 0.3593), (-0.6629, -0.006918, 0.4311), (-0.5344, 0.09429, 0.5104), (-0.5344, 0.09429, 0.5104), (-0.3617, 0.09484, 0.5668), (-0.3617, 0.09484, 0.5668), (-0.2106, -0.005478, 0.5788), (-0.111, 0.1819, -0.466), (-0.1468, 0.009982, -0.5126), (-0.2773, -0.1163, -0.5196), (-0.2773, -0.1163, -0.5196), (-0.4526, -0.1488, -0.4843), (-0.4526, -0.1488, -0.4843), (-0.6057, -0.07489, -0.4202), (-0.6783, 0.07703, -0.3518), (-0.6425, 0.249, -0.3051), (-0.512, 0.3753, -0.2981), (-0.512, 0.3753, -0.2981), (-0.3367, 0.4077, -0.3334), (-0.3367, 0.4077, -0.3334), (-0.1835, 0.3339, -0.3975), (-4.09e-08, -0.8229, -0.4638), (-4.09e-08, -0.8229, -0.4638), (0.0775, -0.804, -0.4898), (0.0775, -0.804, -0.4898), (0.0775, -0.8785, -0.544), (0.0775, -0.8785, -0.544), (-5.049e-08, -0.8974, -0.5181), (-5.049e-08, -0.8974, -0.5181), (0.1096, -0.7583, -0.5524), (0.1096, -0.7583, -0.5524), (0.1096, -0.8329, -0.6067), (0.1096, -0.8329, -0.6067), (0.0775, -0.7127, -0.615), (0.0775, -0.7127, -0.615), (0.0775, -0.7872, -0.6693), (0.0775, -0.7872, -0.6693), (-4.09e-08, -0.6938, -0.641), (-4.09e-08, -0.6938, -0.641), (-5.049e-08, -0.7683, -0.6953), (-5.049e-08, -0.7683, -0.6953), (-0.0775, -0.7127, -0.615), (-0.0775, -0.7127, -0.615), (-0.0775, -0.7872, -0.6693), (-0.0775, -0.7872, -0.6693), (-0.1096, -0.7583, -0.5524), (-0.1096, -0.7583, -0.5524), (-0.1096, -0.8329, -0.6067), (-0.1096, -0.8329, -0.6067), (-0.0775, -0.804, -0.4898), (-0.0775, -0.804, -0.4898), (-0.0775, -0.8785, -0.544), (-0.0775, -0.8785, -0.544), (-4.09e-08, -0.1795, -0.9274), (-4.09e-08, -0.1795, -0.9274), (0.0775, -0.1475, -0.9298), (0.0775, -0.1475, -0.9298), (0.0775, -0.1544, -1.022), (0.0775, -0.1544, -1.022), (-5.049e-08, -0.1864, -1.019), (-5.049e-08, -0.1864, -1.019), (0.1096, -0.07023, -0.9356), (0.1096, -0.07023, -0.9356), (0.1096, -0.07714, -1.028), (0.1096, -0.07714, -1.028), (0.0775, 0.007048, -0.9414), (0.0775, 0.007048, -0.9414), (0.0775, 0.000146, -1.033), (0.0775, 0.000146, -1.033), (-4.09e-08, 0.03906, -0.9438), (-4.09e-08, 0.03906, -0.9438), (-5.049e-08, 0.03216, -1.036), (-5.049e-08, 0.03216, -1.036), (-0.0775, 0.007048, -0.9414), (-0.0775, 0.007048, -0.9414), (-0.0775, 0.000146, -1.033), (-0.0775, 0.000146, -1.033), (-0.1096, -0.07023, -0.9356), (-0.1096, -0.07023, -0.9356), (-0.1096, -0.07714, -1.028), (-0.1096, -0.07714, -1.028), (-0.0775, -0.1475, -0.9298), (-0.0775, -0.1475, -0.9298), (-0.0775, -0.1544, -1.022), (-0.0775, -0.1544, -1.022), (-4.09e-08, -0.5546, -0.7646), (-4.09e-08, -0.5546, -0.7646), (0.0775, -0.5266, -0.7803), (0.0775, -0.5266, -0.7803), (0.0775, -0.5717, -0.8607), (0.0775, -0.5717, -0.8607), (-5.049e-08, -0.5997, -0.845), (-5.049e-08, -0.5997, -0.845), (0.1096, -0.459, -0.8182), (0.1096, -0.459, -0.8182), (0.1096, -0.5041, -0.8986), (0.1096, -0.5041, -0.8986), (0.0775, -0.3915, -0.8561), (0.0775, -0.3915, -0.8561), (0.0775, -0.4366, -0.9366), (0.0775, -0.4366, -0.9366), (-4.09e-08, -0.3635, -0.8719), (-4.09e-08, -0.3635, -0.8719), (-5.049e-08, -0.4086, -0.9523), (-5.049e-08, -0.4086, -0.9523), (-0.0775, -0.3915, -0.8561), (-0.0775, -0.3915, -0.8561), (-0.0775, -0.4366, -0.9366), (-0.0775, -0.4366, -0.9366), (-0.1096, -0.459, -0.8182), (-0.1096, -0.459, -0.8182), (-0.1096, -0.5041, -0.8986), (-0.1096, -0.5041, -0.8986), (-0.0775, -0.5266, -0.7803), (-0.0775, -0.5266, -0.7803), (-0.0775, -0.5717, -0.8607), (-0.0775, -0.5717, -0.8607), (-4.09e-08, 0.648, -0.6873), (-4.09e-08, 0.648, -0.6873), (0.0775, 0.6686, -0.6627), (0.0775, 0.6686, -0.6627), (0.0775, 0.7392, -0.722), (0.0775, 0.7392, -0.722), (-5.049e-08, 0.7186, -0.7466), (-5.049e-08, 0.7186, -0.7466), (0.1096, 0.7184, -0.6034), (0.1096, 0.7184, -0.6034), (0.1096, 0.789, -0.6627), (0.1096, 0.789, -0.6627), (0.0775, 0.7683, -0.544), (0.0775, 0.7683, -0.544), (0.0775, 0.8389, -0.6033), (0.0775, 0.8389, -0.6033), (-4.09e-08, 0.7889, -0.5194), (-4.09e-08, 0.7889, -0.5194), (-5.049e-08, 0.8595, -0.5787), (-5.049e-08, 0.8595, -0.5787), (-0.0775, 0.7683, -0.544), (-0.0775, 0.7683, -0.544), (-0.0775, 0.8389, -0.6033), (-0.0775, 0.8389, -0.6033), (-0.1096, 0.7184, -0.6034), (-0.1096, 0.7184, -0.6034), (-0.1096, 0.789, -0.6627), (-0.1096, 0.789, -0.6627), (-0.0775, 0.6686, -0.6627), (-0.0775, 0.6686, -0.6627), (-0.0775, 0.7392, -0.722), (-0.0775, 0.7392, -0.722), (-4.09e-08, 0.2968, -0.8967), (-4.09e-08, 0.2968, -0.8967), (0.0775, 0.3259, -0.8832), (0.0775, 0.3259, -0.8832), (0.0775, 0.3648, -0.9668), (0.0775, 0.3648, -0.9668), (-5.049e-08, 0.3357, -0.9803), (-5.049e-08, 0.3357, -0.9803), (0.1096, 0.3961, -0.8505), (0.1096, 0.3961, -0.8505), (0.1096, 0.4351, -0.934), (0.1096, 0.4351, -0.934), (0.0775, 0.4664, -0.8177), (0.0775, 0.4664, -0.8177), (0.0775, 0.5053, -0.9013), (0.0775, 0.5053, -0.9013), (-4.09e-08, 0.4955, -0.8042), (-4.09e-08, 0.4955, -0.8042), (-5.049e-08, 0.5344, -0.8878), (-5.049e-08, 0.5344, -0.8878), (-0.0775, 0.4664, -0.8177), (-0.0775, 0.4664, -0.8177), (-0.0775, 0.5053, -0.9013), (-0.0775, 0.5053, -0.9013), (-0.1096, 0.3961, -0.8505), (-0.1096, 0.3961, -0.8505), (-0.1096, 0.4351, -0.934), (-0.1096, 0.4351, -0.934), (-0.0775, 0.3259, -0.8832), (-0.0775, 0.3259, -0.8832), (-0.0775, 0.3648, -0.9668), (-0.0775, 0.3648, -0.9668), (-4.09e-08, 0.8755, -0.3546), (-4.09e-08, 0.8755, -0.3546), (0.0775, 0.884, -0.3237), (0.0775, 0.884, -0.3237), (0.0775, 0.9729, -0.3481), (0.0775, 0.9729, -0.3481), (-5.049e-08, 0.9644, -0.3791), (-5.049e-08, 0.9644, -0.3791), (0.1096, 0.9046, -0.249), (0.1096, 0.9046, -0.249), (0.1096, 0.9935, -0.2734), (0.1096, 0.9935, -0.2734), (0.0775, 0.9251, -0.1742), (0.0775, 0.9251, -0.1742), (0.0775, 1.014, -0.1987), (0.0775, 1.014, -0.1987), (-4.09e-08, 0.9336, -0.1433), (-4.09e-08, 0.9336, -0.1433), (-5.049e-08, 1.023, -0.1678), (-5.049e-08, 1.023, -0.1678), (-0.0775, 0.9251, -0.1742), (-0.0775, 0.9251, -0.1742), (-0.0775, 1.014, -0.1987), (-0.0775, 1.014, -0.1987), (-0.1096, 0.9046, -0.249), (-0.1096, 0.9046, -0.249), (-0.1096, 0.9935, -0.2734), (-0.1096, 0.9935, -0.2734), (-0.0775, 0.884, -0.3237), (-0.0775, 0.884, -0.3237), (-0.0775, 0.9729, -0.3481), (-0.0775, 0.9729, -0.3481), (-4.09e-08, 0.9433, 0.04859), (-4.09e-08, 0.9433, 0.04859), (0.0775, 0.938, 0.08024), (0.0775, 0.938, 0.08024), (0.0775, 1.029, 0.09563), (0.0775, 1.029, 0.09563), (-5.049e-08, 1.034, 0.06398), (-5.049e-08, 1.034, 0.06398), (0.1096, 0.925, 0.1566), (0.1096, 0.925, 0.1566), (0.1096, 1.016, 0.172), (0.1096, 1.016, 0.172), (0.0775, 0.9121, 0.2331), (0.0775, 0.9121, 0.2331), (0.0775, 1.003, 0.2485), (0.0775, 1.003, 0.2485), (-4.09e-08, 0.9067, 0.2647), (-4.09e-08, 0.9067, 0.2647), (-5.049e-08, 0.9976, 0.2801), (-5.049e-08, 0.9976, 0.2801), (-0.0775, 0.9121, 0.2331), (-0.0775, 0.9121, 0.2331), (-0.0775, 1.003, 0.2485), (-0.0775, 1.003, 0.2485), (-0.1096, 0.925, 0.1566), (-0.1096, 0.925, 0.1566), (-0.1096, 1.016, 0.172), (-0.1096, 1.016, 0.172), (-0.0775, 0.938, 0.08024), (-0.0775, 0.938, 0.08024), (-0.0775, 1.029, 0.09563), (-0.0775, 1.029, 0.09563), (-4.09e-08, 0.8256, 0.4589), (-4.09e-08, 0.8256, 0.4589), (0.0775, 0.8069, 0.485), (0.0775, 0.8069, 0.485), (0.0775, 0.8817, 0.5388), (0.0775, 0.8817, 0.5388), (-5.049e-08, 0.9004, 0.5128), (-5.049e-08, 0.9004, 0.5128), (0.1096, 0.7616, 0.5479), (0.1096, 0.7616, 0.5479), (0.1096, 0.8364, 0.6017), (0.1096, 0.8364, 0.6017), (0.0775, 0.7163, 0.6108), (0.0775, 0.7163, 0.6108), (0.0775, 0.7912, 0.6646), (0.0775, 0.7912, 0.6646), (-4.09e-08, 0.6976, 0.6369), (-4.09e-08, 0.6976, 0.6369), (-5.049e-08, 0.7724, 0.6907), (-5.049e-08, 0.7724, 0.6907), (-0.0775, 0.7163, 0.6108), (-0.0775, 0.7163, 0.6108), (-0.0775, 0.7912, 0.6646), (-0.0775, 0.7912, 0.6646), (-0.1096, 0.7616, 0.5479), (-0.1096, 0.7616, 0.5479), (-0.1096, 0.8364, 0.6017), (-0.1096, 0.8364, 0.6017), (-0.0775, 0.8069, 0.485), (-0.0775, 0.8069, 0.485), (-0.0775, 0.8817, 0.5388), (-0.0775, 0.8817, 0.5388), (-4.09e-08, 0.5543, 0.7648), (-4.09e-08, 0.5543, 0.7648), (0.0775, 0.5263, 0.7805), (0.0775, 0.5263, 0.7805), (0.0775, 0.5714, 0.861), (0.0775, 0.5714, 0.861), (-5.049e-08, 0.5994, 0.8453), (-5.049e-08, 0.5994, 0.8453), (0.1096, 0.4587, 0.8184), (0.1096, 0.4587, 0.8184), (0.1096, 0.5038, 0.8989), (0.1096, 0.5038, 0.8989), (0.0775, 0.3911, 0.8563), (0.0775, 0.3911, 0.8563), (0.0775, 0.4362, 0.9367), (0.0775, 0.4362, 0.9367), (-4.09e-08, 0.3631, 0.872), (-4.09e-08, 0.3631, 0.872), (-5.049e-08, 0.4082, 0.9524), (-5.049e-08, 0.4082, 0.9524), (-0.0775, 0.3911, 0.8563), (-0.0775, 0.3911, 0.8563), (-0.0775, 0.4362, 0.9367), (-0.0775, 0.4362, 0.9367), (-0.1096, 0.4587, 0.8184), (-0.1096, 0.4587, 0.8184), (-0.1096, 0.5038, 0.8989), (-0.1096, 0.5038, 0.8989), (-0.0775, 0.5263, 0.7805), (-0.0775, 0.5263, 0.7805), (-0.0775, 0.5714, 0.861), (-0.0775, 0.5714, 0.861), (-4.09e-08, -0.8756, 0.3543), (-4.09e-08, -0.8756, 0.3543), (0.0775, -0.8841, 0.3233), (0.0775, -0.8841, 0.3233), (0.0775, -0.973, 0.3477), (0.0775, -0.973, 0.3477), (-5.049e-08, -0.9645, 0.3787), (-5.049e-08, -0.9645, 0.3787), (0.1096, -0.9047, 0.2486), (0.1096, -0.9047, 0.2486), (0.1096, -0.9936, 0.273), (0.1096, -0.9936, 0.273), (0.0775, -0.9252, 0.1738), (0.0775, -0.9252, 0.1738), (0.0775, -1.014, 0.1983), (0.0775, -1.014, 0.1983), (-4.09e-08, -0.9337, 0.1429), (-4.09e-08, -0.9337, 0.1429), (-5.049e-08, -1.023, 0.1673), (-5.049e-08, -1.023, 0.1673), (-0.0775, -0.9252, 0.1738), (-0.0775, -0.9252, 0.1738), (-0.0775, -1.014, 0.1983), (-0.0775, -1.014, 0.1983), (-0.1096, -0.9047, 0.2486), (-0.1096, -0.9047, 0.2486), (-0.1096, -0.9936, 0.273), (-0.1096, -0.9936, 0.273), (-0.0775, -0.8841, 0.3233), (-0.0775, -0.8841, 0.3233), (-0.0775, -0.973, 0.3477), (-0.0775, -0.973, 0.3477), (-4.09e-08, -0.6439, 0.6911), (-4.09e-08, -0.6439, 0.6911), (0.0775, -0.6647, 0.6667), (0.0775, -0.6647, 0.6667), (0.0775, -0.7349, 0.7264), (0.0775, -0.7349, 0.7264), (-5.049e-08, -0.7141, 0.7508), (-5.049e-08, -0.7141, 0.7508), (0.1096, -0.7149, 0.6076), (0.1096, -0.7149, 0.6076), (0.1096, -0.7851, 0.6673), (0.1096, -0.7851, 0.6673), (0.0775, -0.7651, 0.5486), (0.0775, -0.7651, 0.5486), (0.0775, -0.8353, 0.6083), (0.0775, -0.8353, 0.6083), (-4.09e-08, -0.7858, 0.5241), (-4.09e-08, -0.7858, 0.5241), (-5.049e-08, -0.8561, 0.5838), (-5.049e-08, -0.8561, 0.5838), (-0.0775, -0.7651, 0.5486), (-0.0775, -0.7651, 0.5486), (-0.0775, -0.8353, 0.6083), (-0.0775, -0.8353, 0.6083), (-0.1096, -0.7149, 0.6076), (-0.1096, -0.7149, 0.6076), (-0.1096, -0.7851, 0.6673), (-0.1096, -0.7851, 0.6673), (-0.0775, -0.6647, 0.6667), (-0.0775, -0.6647, 0.6667), (-0.0775, -0.7349, 0.7264), (-0.0775, -0.7349, 0.7264), (-4.09e-08, -0.2972, 0.8966), (-4.09e-08, -0.2972, 0.8966), (0.0775, -0.3263, 0.883), (0.0775, -0.3263, 0.883), (0.0775, -0.3652, 0.9666), (0.0775, -0.3652, 0.9666), (-5.049e-08, -0.3361, 0.9802), (-5.049e-08, -0.3361, 0.9802), (0.1096, -0.3965, 0.8503), (0.1096, -0.3965, 0.8503), (0.1096, -0.4355, 0.9339), (0.1096, -0.4355, 0.9339), (0.0775, -0.4667, 0.8175), (0.0775, -0.4667, 0.8175), (0.0775, -0.5057, 0.9011), (0.0775, -0.5057, 0.9011), (-4.09e-08, -0.4958, 0.804), (-4.09e-08, -0.4958, 0.804), (-5.049e-08, -0.5348, 0.8875), (-5.049e-08, -0.5348, 0.8875), (-0.0775, -0.4667, 0.8175), (-0.0775, -0.4667, 0.8175), (-0.0775, -0.5057, 0.9011), (-0.0775, -0.5057, 0.9011), (-0.1096, -0.3965, 0.8503), (-0.1096, -0.3965, 0.8503), (-0.1096, -0.4355, 0.9339), (-0.1096, -0.4355, 0.9339), (-0.0775, -0.3263, 0.883), (-0.0775, -0.3263, 0.883), (-0.0775, -0.3652, 0.9666), (-0.0775, -0.3652, 0.9666)], [], [(398, 404, 402, 400), (401, 403, 408, 406), (407, 409, 412, 410), (411, 413, 416, 414), (415, 417, 420, 418), (419, 421, 424, 422), (3, 405, 428, 425, 11, 9, 7, 5), (423, 13, 429, 426), (427, 15, 1, 399), (0, 2, 4, 6, 8, 10, 12, 14), (430, 436, 434, 432), (433, 435, 440, 438), (439, 441, 444, 442), (443, 445, 448, 446), (447, 449, 452, 450), (451, 453, 456, 454), (19, 437, 460, 457, 27, 25, 23, 21), (455, 29, 461, 458), (459, 31, 17, 431), (16, 18, 20, 22, 24, 26, 28, 30), (462, 465, 464, 463), (463, 464, 467, 466), (466, 467, 469, 468), (468, 469, 471, 470), (470, 471, 473, 472), (472, 473, 475, 474), (474, 475, 477, 476), (476, 477, 479, 478), (478, 479, 481, 480), (480, 481, 483, 482), (482, 483, 485, 484), (484, 485, 487, 486), (57, 55, 529, 530), (486, 487, 489, 488), (488, 489, 465, 462), (40, 42, 495, 494), (68, 499, 513, 82), (50, 52, 500, 69), (36, 38, 493, 492), (46, 48, 498, 497), (32, 34, 491, 490), (56, 58, 503, 502), (42, 44, 496, 495), (52, 54, 501, 500), (38, 40, 494, 493), (48, 50, 69, 498), (58, 32, 490, 503), (34, 36, 492, 491), (44, 46, 497, 496), (54, 56, 502, 501), (504, 505, 506, 507, 508, 509, 510, 511, 512, 83, 514, 515, 516, 517), (61, 62, 76, 75), (499, 70, 84, 513), (62, 63, 77, 76), (70, 71, 85, 84), (63, 64, 78, 77), (71, 72, 86, 85), (64, 65, 79, 78), (72, 73, 87, 86), (65, 66, 80, 79), (73, 60, 74, 87), (66, 67, 81, 80), (67, 68, 82, 81), (60, 61, 75, 74), (100, 99, 113, 114), (43, 41, 522, 523), (53, 51, 527, 528), (39, 37, 520, 521), (49, 47, 525, 526), (35, 33, 519, 518), (59, 57, 530, 531), (45, 43, 523, 524), (55, 53, 528, 529), (41, 39, 521, 522), (51, 49, 526, 527), (33, 59, 531, 519), (37, 35, 518, 520), (47, 45, 524, 525), (103, 115, 129, 117), (93, 92, 106, 107), (101, 100, 114, 115), (94, 93, 107, 108), (89, 101, 115, 103), (95, 94, 108, 109), (96, 95, 109, 110), (88, 89, 103, 102), (97, 96, 110, 111), (90, 88, 102, 104), (98, 97, 111, 112), (91, 90, 104, 105), (99, 98, 112, 113), (92, 91, 105, 106), (124, 123, 137, 138), (109, 108, 122, 123), (110, 109, 123, 124), (102, 103, 117, 116), (111, 110, 124, 125), (104, 102, 116, 118), (112, 111, 125, 126), (105, 104, 118, 119), (113, 112, 126, 127), (106, 105, 119, 120), (114, 113, 127, 128), (107, 106, 120, 121), (115, 114, 128, 129), (108, 107, 121, 122), (130, 131, 143, 142, 141, 140, 139, 138, 137, 136, 135, 134, 133, 132), (116, 117, 131, 130), (125, 124, 138, 139), (118, 116, 130, 132), (126, 125, 139, 140), (119, 118, 132, 133), (127, 126, 140, 141), (120, 119, 133, 134), (128, 127, 141, 142), (121, 120, 134, 135), (129, 128, 142, 143), (122, 121, 135, 136), (117, 129, 143, 131), (123, 122, 136, 137), (532, 145, 147, 533), (533, 147, 149, 534), (535, 149, 151, 536), (537, 151, 153, 538), (538, 153, 155, 539), (539, 155, 157, 540), (540, 157, 159, 541), (542, 159, 161, 543), (147, 145, 165, 164), (544, 161, 163, 545), (545, 163, 145, 532), (144, 146, 148, 150, 152, 154, 156, 158, 160, 162), (170, 169, 174), (151, 149, 166, 167), (149, 147, 164, 166), (145, 163, 173, 165), (163, 161, 172, 173), (161, 159, 171, 172), (159, 157, 170, 171), (157, 155, 169, 170), (155, 153, 168, 169), (153, 151, 167, 168), (167, 166, 174), (165, 173, 174), (171, 170, 174), (168, 167, 174), (164, 165, 174), (172, 171, 174), (169, 168, 174), (166, 164, 174), (173, 172, 174), (546, 547, 178, 176), (547, 548, 180, 178), (549, 550, 182, 180), (551, 552, 184, 182), (552, 553, 186, 184), (553, 554, 188, 186), (554, 555, 190, 188), (556, 557, 192, 190), (178, 195, 196, 176), (558, 559, 194, 192), (559, 546, 176, 194), (175, 193, 191, 189, 187, 185, 183, 181, 179, 177), (201, 205, 200), (182, 198, 197, 180), (180, 197, 195, 178), (176, 196, 204, 194), (194, 204, 203, 192), (192, 203, 202, 190), (190, 202, 201, 188), (188, 201, 200, 186), (186, 200, 199, 184), (184, 199, 198, 182), (198, 205, 197), (196, 205, 204), (202, 205, 201), (199, 205, 198), (195, 205, 196), (203, 205, 202), (200, 205, 199), (197, 205, 195), (204, 205, 203), (560, 566, 564, 562), (563, 565, 570, 568), (569, 571, 574, 572), (573, 575, 578, 576), (577, 579, 582, 580), (581, 583, 586, 584), (209, 567, 590, 587, 217, 215, 213, 211), (585, 219, 591, 588), (589, 221, 207, 561), (206, 208, 210, 212, 214, 216, 218, 220), (592, 598, 596, 594), (595, 597, 602, 600), (601, 603, 606, 604), (605, 607, 610, 608), (609, 611, 614, 612), (613, 615, 618, 616), (225, 599, 622, 619, 233, 231, 229, 227), (617, 235, 623, 620), (621, 237, 223, 593), (222, 224, 226, 228, 230, 232, 234, 236), (624, 630, 628, 626), (627, 629, 634, 632), (633, 635, 638, 636), (637, 639, 642, 640), (641, 643, 646, 644), (645, 647, 650, 648), (241, 631, 654, 651, 249, 247, 245, 243), (649, 251, 655, 652), (653, 253, 239, 625), (238, 240, 242, 244, 246, 248, 250, 252), (656, 662, 660, 658), (659, 661, 666, 664), (665, 667, 670, 668), (669, 671, 674, 672), (673, 675, 678, 676), (677, 679, 682, 680), (257, 663, 686, 683, 265, 263, 261, 259), (681, 267, 687, 684), (685, 269, 255, 657), (254, 256, 258, 260, 262, 264, 266, 268), (688, 694, 692, 690), (691, 693, 698, 696), (697, 699, 702, 700), (701, 703, 706, 704), (705, 707, 710, 708), (709, 711, 714, 712), (273, 695, 718, 715, 281, 279, 277, 275), (713, 283, 719, 716), (717, 285, 271, 689), (270, 272, 274, 276, 278, 280, 282, 284), (720, 726, 724, 722), (723, 725, 730, 728), (729, 731, 734, 732), (733, 735, 738, 736), (737, 739, 742, 740), (741, 743, 746, 744), (289, 727, 750, 747, 297, 295, 293, 291), (745, 299, 751, 748), (749, 301, 287, 721), (286, 288, 290, 292, 294, 296, 298, 300), (752, 758, 756, 754), (755, 757, 762, 760), (761, 763, 766, 764), (765, 767, 770, 768), (769, 771, 774, 772), (773, 775, 778, 776), (305, 759, 782, 779, 313, 311, 309, 307), (777, 315, 783, 780), (781, 317, 303, 753), (302, 304, 306, 308, 310, 312, 314, 316), (784, 790, 788, 786), (787, 789, 794, 792), (793, 795, 798, 796), (797, 799, 802, 800), (801, 803, 806, 804), (805, 807, 810, 808), (321, 791, 814, 811, 329, 327, 325, 323), (809, 331, 815, 812), (813, 333, 319, 785), (318, 320, 322, 324, 326, 328, 330, 332), (816, 822, 820, 818), (819, 821, 826, 824), (825, 827, 830, 828), (829, 831, 834, 832), (833, 835, 838, 836), (837, 839, 842, 840), (337, 823, 846, 843, 345, 343, 341, 339), (841, 347, 847, 844), (845, 349, 335, 817), (334, 336, 338, 340, 342, 344, 346, 348), (848, 854, 852, 850), (851, 853, 858, 856), (857, 859, 862, 860), (861, 863, 866, 864), (865, 867, 870, 868), (869, 871, 874, 872), (353, 855, 878, 875, 361, 359, 357, 355), (873, 363, 879, 876), (877, 365, 351, 849), (350, 352, 354, 356, 358, 360, 362, 364), (880, 886, 884, 882), (883, 885, 890, 888), (889, 891, 894, 892), (893, 895, 898, 896), (897, 899, 902, 900), (901, 903, 906, 904), (369, 887, 910, 907, 377, 375, 373, 371), (905, 379, 911, 908), (909, 381, 367, 881), (366, 368, 370, 372, 374, 376, 378, 380), (912, 918, 916, 914), (915, 917, 922, 920), (921, 923, 926, 924), (925, 927, 930, 928), (929, 931, 934, 932), (933, 935, 938, 936), (385, 919, 942, 939, 393, 391, 389, 387), (937, 395, 943, 940), (941, 397, 383, 913), (382, 384, 386, 388, 390, 392, 394, 396)])
me_cylinder_011.polygons.foreach_set('use_smooth', [True] * 302)
me_cylinder_011.polygons.foreach_set('material_index', [0, 0, 0, 0, 0, 0, 0, 0, 0, 0, 0, 0, 0, 0, 0, 0, 0, 0, 0, 0, 1, 1, 1, 1, 1, 1, 1, 1, 1, 1, 1, 1, 1, 1, 1, 2, 2, 2, 2, 2, 2, 2, 2, 2, 2, 2, 2, 2, 2, 2, 2, 2, 2, 2, 2, 2, 2, 2, 2, 2, 2, 2, 2, 2, 2, 1, 1, 1, 1, 1, 1, 1, 1, 1, 1, 1, 1, 1, 2, 2, 2, 2, 2, 2, 2, 2, 2, 2, 2, 2, 2, 2, 2, 2, 2, 2, 2, 2, 2, 2, 2, 2, 2, 2, 2, 2, 2, 2, 2, 2, 2, 2, 2, 2, 2, 2, 2, 2, 2, 2, 3, 3, 3, 3, 3, 3, 3, 3, 3, 3, 3, 3, 3, 3, 3, 3, 3, 3, 3, 3, 3, 3, 3, 3, 3, 3, 3, 3, 3, 3, 3, 3, 3, 3, 3, 3, 3, 3, 3, 3, 3, 3, 3, 3, 3, 3, 3, 3, 3, 3, 3, 3, 3, 3, 3, 3, 3, 3, 3, 3, 3, 3, 0, 0, 0, 0, 0, 0, 0, 0, 0, 0, 0, 0, 0, 0, 0, 0, 0, 0, 0, 0, 0, 0, 0, 0, 0, 0, 0, 0, 0, 0, 0, 0, 0, 0, 0, 0, 0, 0, 0, 0, 0, 0, 0, 0, 0, 0, 0, 0, 0, 0, 0, 0, 0, 0, 0, 0, 0, 0, 0, 0, 0, 0, 0, 0, 0, 0, 0, 0, 0, 0, 0, 0, 0, 0, 0, 0, 0, 0, 0, 0, 0, 0, 0, 0, 0, 0, 0, 0, 0, 0, 0, 0, 0, 0, 0, 0, 0, 0, 0, 0, 0, 0, 0, 0, 0, 0, 0, 0, 0, 0, 0, 0, 0, 0, 0, 0, 0, 0, 0, 0])
me_cylinder_011.materials.append(mat_material_004)
me_cylinder_011.materials.append(mat_material_001)
me_cylinder_011.materials.append(mat_material_002)
me_cylinder_011.materials.append(mat_material_003)
me_cylinder_011.materials.append(None)
me_cylinder_011.use_remesh_preserve_volume = False
me_cylinder_011.use_remesh_preserve_attributes = False
me_cylinder_011.use_mirror_vertex_groups = False
me_cylinder_011.update()

# ---- objects
ob_cylinder = bpy.data.objects.new('Cylinder', me_cylinder_017)
ob_cylinder_010 = bpy.data.objects.new('Cylinder.010', me_cylinder_011)

# ---- transforms, parenting, visibility, modifiers, constraints
ob_cylinder.location = (-0.0629, -2.701, -0.3124)
ob_cylinder.scale = (0.1549, 0.1549, 0.1549)
ob_cylinder.lineart.crease_threshold = 0.0
ob_cylinder_010.location = (0.0, 0.0, -0.3319)
ob_cylinder_010.rotation_euler = (4.519, 1.571, 0.0)
ob_cylinder_010.lineart.crease_threshold = 0.0

# ---- collection membership
col_collection_1.objects.link(ob_cylinder)
col_collection_1.objects.link(ob_cylinder_010)

# ---- scene / render settings (as saved in the file)
scene.frame_start = 1; scene.frame_end = 250; scene.frame_set(1)
scene.render.engine = 'BLENDER_EEVEE_NEXT'
scene.render.resolution_percentage = 50
scene.render.dither_intensity = 0.0
scene.cycles.use_denoising = False
scene.cycles.samples = 128
scene.cycles.sampling_pattern = 'TABULATED_SOBOL'
scene.cycles.use_adaptive_sampling = False
scene.cycles.use_light_tree = False
scene.cycles.blur_glossy = 0.0
scene.cycles.sample_clamp_indirect = 0.0
scene.view_settings.view_transform = 'Standard'
bpy.context.view_layer.update()

# ---- added for rendering (the .blend has no active camera and no usable light): camera, sun
cam_auto = bpy.data.cameras.new('AutoCamera')
cam_auto.lens = 50.0
cam_auto.sensor_width = 36.0
cam_auto.clip_end = 1000.0
ob_auto_camera = bpy.data.objects.new('AutoCamera', cam_auto)
scene.collection.objects.link(ob_auto_camera)
ob_auto_camera.location = (7.03079, -9.46493, 6.09749)
ob_auto_camera.rotation_euler = (1.09748, -7.21219e-08, 0.694738)
scene.camera = ob_auto_camera
light_auto_sun = bpy.data.lights.new('AutoSun', 'SUN')
light_auto_sun.energy = 3.0
light_auto_sun.angle = 0.0523599
ob_auto_sun = bpy.data.objects.new('AutoSun', light_auto_sun)
scene.collection.objects.link(ob_auto_sun)
ob_auto_sun.rotation_euler = (0.872665, 0.174533, 0.523599)
bpy.context.view_layer.update()
